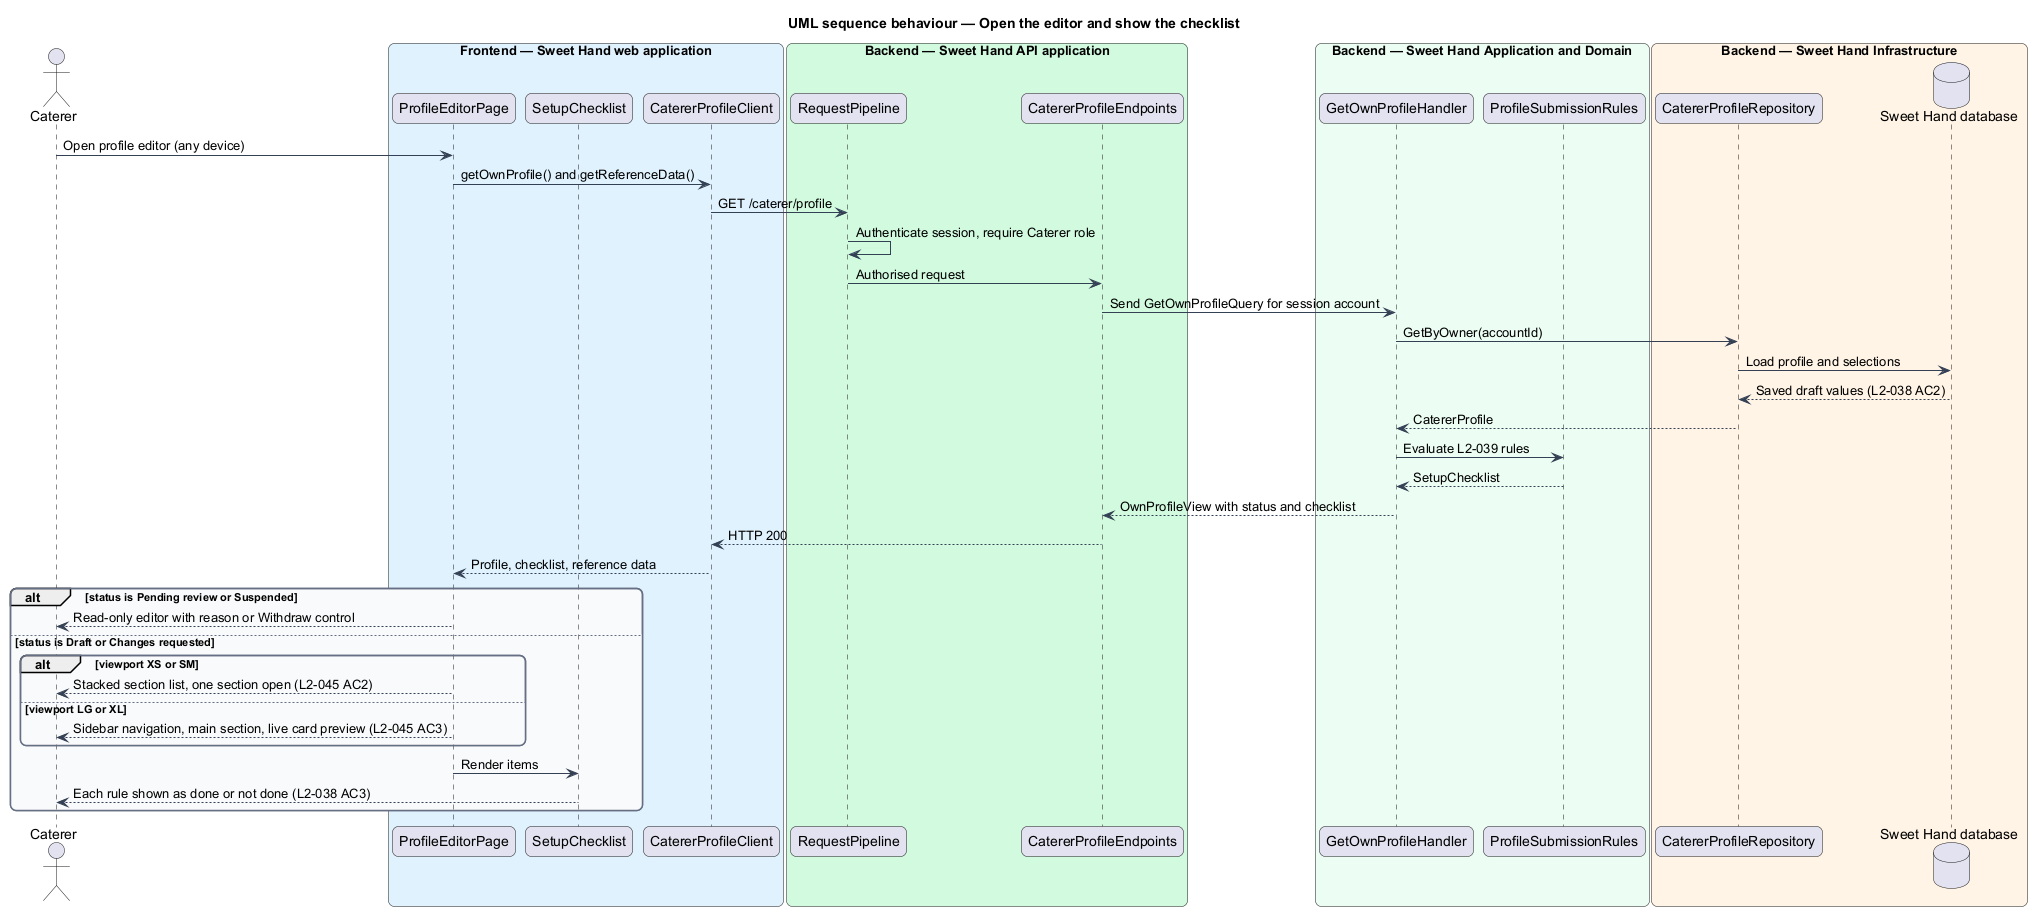

The diagram above was rendered by PlantUML. Its source (embedded in the PNG):
@startuml
title UML sequence behaviour — Open the editor and show the checklist
skinparam backgroundColor #FFFFFF
skinparam shadowing false
skinparam roundcorner 12
skinparam defaultFontName Arial
skinparam ArrowColor #344054
skinparam rectangle {
  BorderColor #344054
  FontColor #101828
}
skinparam package {
  BorderColor #667085
  FontColor #101828
  BackgroundColor #F9FAFB
}
actor "Caterer" as actor
box "Frontend — Sweet Hand web application" #E0F2FE
  participant "ProfileEditorPage" as page
  participant "SetupChecklist" as checklist
  participant "CatererProfileClient" as client
end box
box "Backend — Sweet Hand API application" #D1FADF
  participant "RequestPipeline" as pipeline
  participant "CatererProfileEndpoints" as endpoints
end box
box "Backend — Sweet Hand Application and Domain" #ECFDF3
  participant "GetOwnProfileHandler" as handler
  participant "ProfileSubmissionRules" as rules
end box
box "Backend — Sweet Hand Infrastructure" #FFF4E5
  participant "CatererProfileRepository" as repo
  database "Sweet Hand database" as db
end box

actor -> page : Open profile editor (any device)
page -> client : getOwnProfile() and getReferenceData()
client -> pipeline : GET /caterer/profile
pipeline -> pipeline : Authenticate session, require Caterer role
pipeline -> endpoints : Authorised request
endpoints -> handler : Send GetOwnProfileQuery for session account
handler -> repo : GetByOwner(accountId)
repo -> db : Load profile and selections
db --> repo : Saved draft values (L2-038 AC2)
repo --> handler : CatererProfile
handler -> rules : Evaluate L2-039 rules
rules --> handler : SetupChecklist
handler --> endpoints : OwnProfileView with status and checklist
endpoints --> client : HTTP 200
client --> page : Profile, checklist, reference data
alt status is Pending review or Suspended
  page --> actor : Read-only editor with reason or Withdraw control
else status is Draft or Changes requested
  alt viewport XS or SM
    page --> actor : Stacked section list, one section open (L2-045 AC2)
  else viewport LG or XL
    page --> actor : Sidebar navigation, main section, live card preview (L2-045 AC3)
  end
  page -> checklist : Render items
  checklist --> actor : Each rule shown as done or not done (L2-038 AC3)
end
@enduml